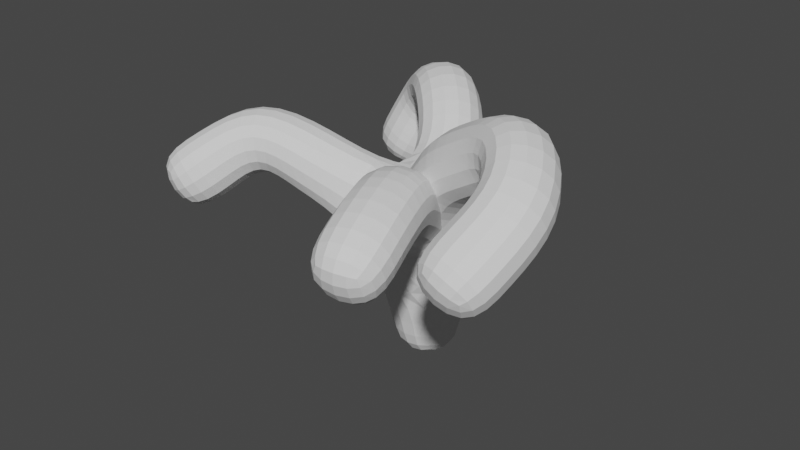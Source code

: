 # Source: Weed2.blend  (saved by Blender 2.93.21; exported with 4.5.12 LTS)
import bpy
from mathutils import Matrix  # noqa: F401  (used for matrix-valued properties, if any)

bpy.ops.wm.read_factory_settings(use_empty=True)
scene = bpy.context.scene
scene.name = 'Scene'

# ---- collections
col_collection = bpy.data.collections.new('Collection'); scene.collection.children.link(col_collection)

# ---- world
world_world = bpy.data.worlds.new('World'); scene.world = world_world
world_world.use_nodes = True; world_world.node_tree.nodes.clear()
_N = world_world.node_tree.nodes; _L = world_world.node_tree.links
n0 = _N.new('ShaderNodeOutputWorld'); n0.name = 'World Output'; n0.location = (300, 300)
n1 = _N.new('ShaderNodeBackground'); n1.name = 'Background'; n1.location = (10, 300)
n1.inputs[0].default_value = (0.05088, 0.05088, 0.05088, 1.0)
_L.new(n1.outputs[0], n0.inputs[0])
n0.is_active_output = True
world_world.color = (0.05088, 0.05088, 0.05088)
world_world.use_sun_shadow = False
world_world.sun_shadow_jitter_overblur = 0.0

# ---- meshes
me_plane = bpy.data.meshes.new('Plane')
me_plane.from_pydata([(1.0, -1.0, 0.0), (0.9915, -1.0, 0.91), (-0.5614, -1.891, 1.097), (2.1, -2.397, 1.424), (-0.09548, -0.00908, 0.8316), (2.001, -1.456, 1.97), (1.376, -1.275, 1.603), (2.253, -1.819, 1.82), (0.7595, -0.4268, 1.384), (0.4428, -0.1226, 1.601), (0.1461, 0.1612, 1.403), (0.246, -1.295, 1.349), (-0.1652, -1.365, 1.483), (0.9779, -0.9981, 0.4405), (0.9915, -1.0, 0.91), (0.9915, -1.0, 0.91), (0.9915, -1.0, 0.91), (0.9915, -1.0, 0.91), (1.553, -2.532, 1.325), (1.153, -1.417, 1.319), (1.349, -1.804, 1.57), (1.508, -2.214, 1.535)], [(13, 1), (12, 2), (7, 3), (10, 4), (6, 5), (1, 6), (5, 7), (1, 8), (8, 9), (9, 10), (1, 11), (11, 12), (0, 13), (1, 14), (14, 15), (1, 16), (16, 17), (21, 18), (1, 19), (19, 20), (20, 21)], [])
_uv = me_plane.uv_layers.new(name='UVMap')
_uv.uv.foreach_set('vector', [])
me_plane.use_remesh_fix_poles = True
me_plane.use_remesh_preserve_attributes = False
me_plane.update()

# ---- objects
ob_plane = bpy.data.objects.new('Plane', me_plane)

# ---- transforms, parenting, visibility, modifiers, constraints
ob_plane.location = (0.0, 0.0, 0.0)
_m = ob_plane.modifiers.new('Skin', 'SKIN')
_m = ob_plane.modifiers.new('Subdivision', 'SUBSURF')

# ---- collection membership
col_collection.objects.link(ob_plane)

# ---- scene / render settings (as saved in the file)
scene.frame_start = 1; scene.frame_end = 250; scene.frame_set(1)
scene.render.engine = 'BLENDER_EEVEE_NEXT'
scene.cycles.use_denoising = False
scene.cycles.samples = 128
scene.cycles.sampling_pattern = 'TABULATED_SOBOL'
scene.cycles.use_adaptive_sampling = False
scene.cycles.use_light_tree = False
scene.view_settings.view_transform = 'Filmic'
bpy.context.view_layer.update()

# ---- added for rendering (the .blend has no active camera and no usable light): camera, sun
cam_auto = bpy.data.cameras.new('AutoCamera')
cam_auto.lens = 50.0
cam_auto.sensor_width = 36.0
cam_auto.clip_end = 1000.0
ob_auto_camera = bpy.data.objects.new('AutoCamera', cam_auto)
scene.collection.objects.link(ob_auto_camera)
ob_auto_camera.location = (5.05962, -6.17912, 4.35529)
ob_auto_camera.rotation_euler = (1.09748, -7.21219e-08, 0.694738)
scene.camera = ob_auto_camera
light_auto_sun = bpy.data.lights.new('AutoSun', 'SUN')
light_auto_sun.energy = 3.0
light_auto_sun.angle = 0.0523599
ob_auto_sun = bpy.data.objects.new('AutoSun', light_auto_sun)
scene.collection.objects.link(ob_auto_sun)
ob_auto_sun.rotation_euler = (0.872665, 0.174533, 0.523599)
bpy.context.view_layer.update()
